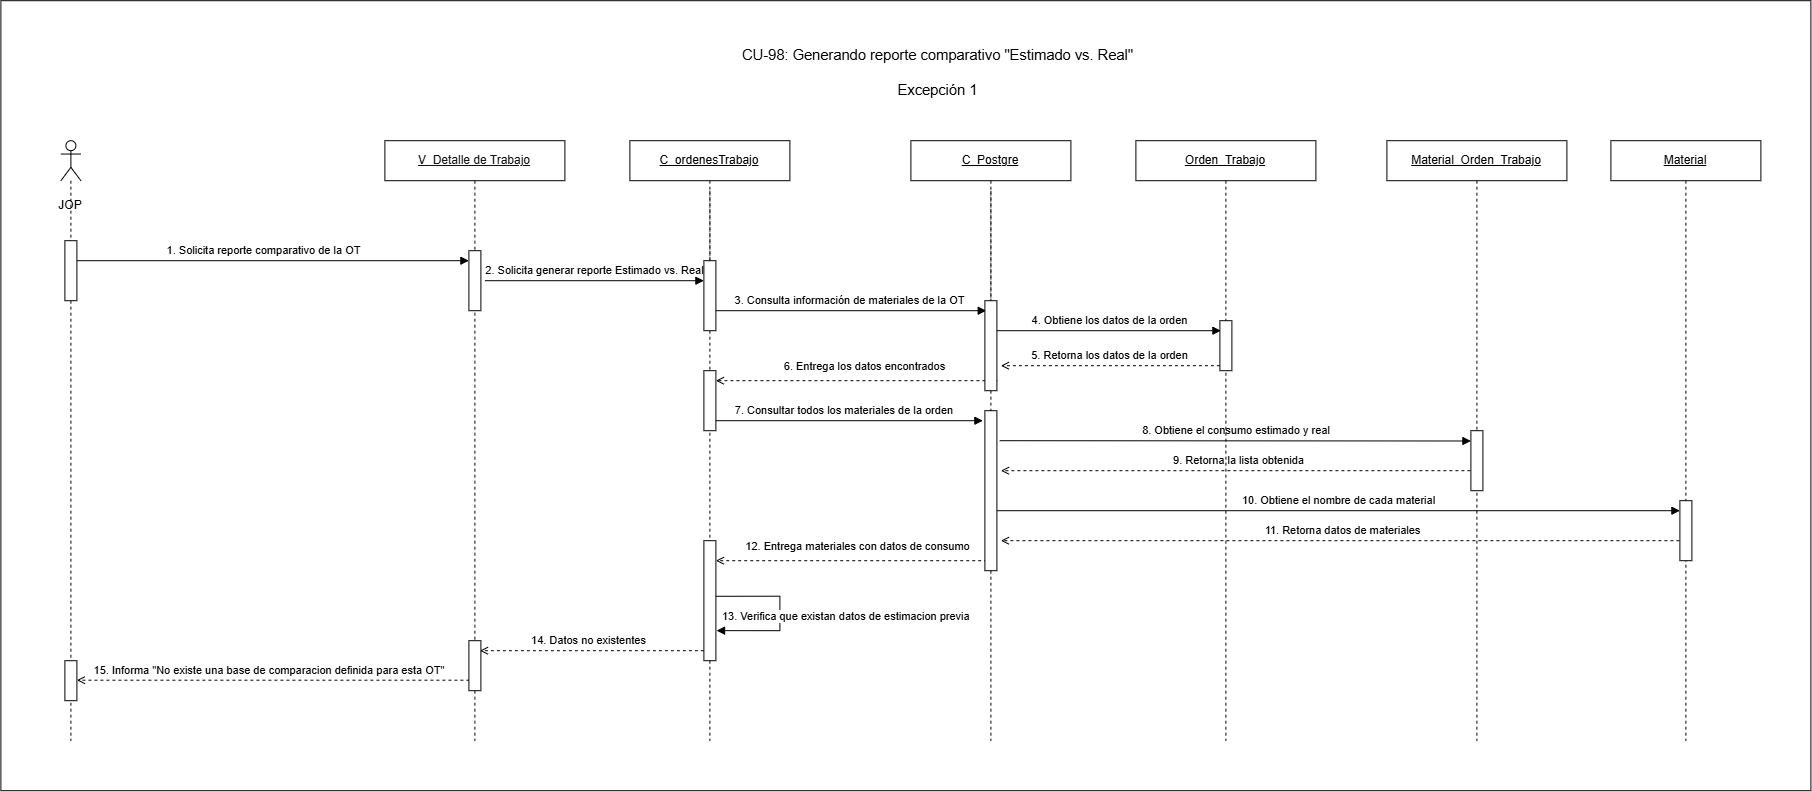

The diagram above was exported from draw.io. Its source (the exported page's mxGraphModel, read from the mxfile embedded in the PNG):
<mxGraphModel dx="1090" dy="321" grid="1" gridSize="10" guides="1" tooltips="1" connect="1" arrows="1" fold="1" page="1" pageScale="1" pageWidth="827" pageHeight="1169" math="0" shadow="0">
  <root>
    <mxCell id="0" />
    <mxCell id="1" parent="0" />
    <mxCell id="EY7A47l7mwWJFGxfLP-p-1" parent="1" style="rounded=0;whiteSpace=wrap;html=1;" value="" vertex="1">
      <mxGeometry height="790" width="1810" x="770" y="1300" as="geometry" />
    </mxCell>
    <mxCell id="EY7A47l7mwWJFGxfLP-p-2" edge="1" parent="1" source="EY7A47l7mwWJFGxfLP-p-9" style="rounded=0;html=1;endArrow=block;endFill=1" value="7. Consultar todos los materiales de la orden&amp;nbsp;">
      <mxGeometry relative="1" y="10" as="geometry">
        <mxPoint as="offset" />
        <mxPoint x="1518" y="1720" as="sourcePoint" />
        <mxPoint x="1752" y="1720" as="targetPoint" />
      </mxGeometry>
    </mxCell>
    <mxCell id="EY7A47l7mwWJFGxfLP-p-3" edge="1" parent="1" style="rounded=0;html=1;endArrow=block;endFill=1" value="10. Obtiene el nombre de cada material">
      <mxGeometry relative="1" x="0.0086" y="10" as="geometry">
        <mxPoint as="offset" />
        <mxPoint x="1760.5" y="1810" as="sourcePoint" />
        <mxPoint x="2449" y="1809.9999999999995" as="targetPoint" />
      </mxGeometry>
    </mxCell>
    <mxCell id="EY7A47l7mwWJFGxfLP-p-4" edge="1" parent="1" source="EY7A47l7mwWJFGxfLP-p-12" style="rounded=0;html=1;endArrow=open;dashed=1;" value="9. Retorna la lista obtenida">
      <mxGeometry relative="1" y="-10" as="geometry">
        <mxPoint as="offset" />
        <mxPoint x="1989" y="1770" as="sourcePoint" />
        <mxPoint x="1770" y="1770" as="targetPoint" />
      </mxGeometry>
    </mxCell>
    <mxCell id="EY7A47l7mwWJFGxfLP-p-5" edge="1" parent="1" style="rounded=0;html=1;endArrow=block;endFill=1;exitX=1.147;exitY=0.198;exitDx=0;exitDy=0;exitPerimeter=0;" value="8. Obtiene el consumo estimado y real&amp;nbsp;">
      <mxGeometry relative="1" x="0.0086" y="10" as="geometry">
        <mxPoint as="offset" />
        <mxPoint x="1768.7639999999997" y="1739.9999999999998" as="sourcePoint" />
        <mxPoint x="2240" y="1740.2999999999995" as="targetPoint" />
      </mxGeometry>
    </mxCell>
    <mxCell id="EY7A47l7mwWJFGxfLP-p-6" edge="1" parent="1" style="rounded=0;html=1;endArrow=open;dashed=1" value="6. Entrega los datos encontrados">
      <mxGeometry relative="1" x="-0.05" y="-14" as="geometry">
        <mxPoint as="offset" />
        <mxPoint x="1766.52" y="1680" as="sourcePoint" />
        <mxPoint x="1484.996666666667" y="1680" as="targetPoint" />
      </mxGeometry>
    </mxCell>
    <mxCell id="EY7A47l7mwWJFGxfLP-p-7" parent="1" style="shape=umlLifeline;perimeter=lifelinePerimeter;whiteSpace=wrap;html=1;container=1;dropTarget=0" value="&lt;u&gt;Orden_Trabajo&lt;/u&gt;" vertex="1">
      <mxGeometry height="600" width="180" x="1905" y="1440" as="geometry" />
    </mxCell>
    <mxCell id="EY7A47l7mwWJFGxfLP-p-8" parent="1" style="shape=umlLifeline;perimeter=lifelinePerimeter;whiteSpace=wrap;html=1;container=1;dropTarget=0" value="&lt;u style=&quot;color: rgb(18, 18, 18);&quot;&gt;V_Detalle de Trabajo&lt;/u&gt;" vertex="1">
      <mxGeometry height="600" width="180" x="1154" y="1440" as="geometry" />
    </mxCell>
    <mxCell id="EY7A47l7mwWJFGxfLP-p-9" parent="1" style="shape=umlLifeline;perimeter=lifelinePerimeter;whiteSpace=wrap;html=1;container=1;dropTarget=0" value="&lt;u&gt;C_ordenesTrabajo&lt;/u&gt;" vertex="1">
      <mxGeometry height="600" width="160" x="1399" y="1440" as="geometry" />
    </mxCell>
    <mxCell id="EY7A47l7mwWJFGxfLP-p-10" parent="1" style="shape=umlLifeline;perimeter=lifelinePerimeter;whiteSpace=wrap;html=1;container=1;dropTarget=0" value="&lt;u&gt;C_Postgre&lt;/u&gt;" vertex="1">
      <mxGeometry height="600" width="160" x="1680" y="1440" as="geometry" />
    </mxCell>
    <mxCell id="EY7A47l7mwWJFGxfLP-p-11" parent="1" style="shape=umlLifeline;perimeter=lifelinePerimeter;whiteSpace=wrap;html=1;container=1;dropTarget=0" value="&lt;u&gt;Material&lt;/u&gt;" vertex="1">
      <mxGeometry height="600" width="150" x="2380" y="1440" as="geometry" />
    </mxCell>
    <mxCell id="EY7A47l7mwWJFGxfLP-p-12" parent="1" style="shape=umlLifeline;perimeter=lifelinePerimeter;whiteSpace=wrap;html=1;container=1;dropTarget=0" value="&lt;u&gt;Material_Orden_Trabajo&lt;/u&gt;" vertex="1">
      <mxGeometry height="600" width="180" x="2156" y="1440" as="geometry" />
    </mxCell>
    <mxCell id="EY7A47l7mwWJFGxfLP-p-13" parent="1" style="fillColor=#ffffff;strokeColor=#000000" vertex="1">
      <mxGeometry height="60" width="12" x="1238" y="1550" as="geometry" />
    </mxCell>
    <mxCell id="EY7A47l7mwWJFGxfLP-p-14" edge="1" parent="1" source="EY7A47l7mwWJFGxfLP-p-21" style="rounded=0;html=1;endArrow=block;endFill=1;" value="1. Solicita reporte comparativo de la OT">
      <mxGeometry relative="1" x="-0.0239" y="10" as="geometry">
        <mxPoint as="offset" />
        <mxPoint x="1029" y="1560" as="sourcePoint" />
        <mxPoint x="1238" y="1560" as="targetPoint" />
      </mxGeometry>
    </mxCell>
    <mxCell id="EY7A47l7mwWJFGxfLP-p-15" edge="1" parent="1" style="edgeStyle=orthogonalEdgeStyle;rounded=0;html=1;endArrow=block;endFill=1" value="2. Solicita generar reporte Estimado vs. Real">
      <mxGeometry relative="1" x="-0.0046" y="10" as="geometry">
        <mxPoint as="offset" />
        <mxPoint x="1254" y="1580" as="sourcePoint" />
        <mxPoint x="1473" y="1580" as="targetPoint" />
      </mxGeometry>
    </mxCell>
    <mxCell id="EY7A47l7mwWJFGxfLP-p-16" edge="1" parent="1" style="rounded=0;html=1;endArrow=block;endFill=1" value="3. Consulta información de materiales de la OT">
      <mxGeometry relative="1" y="10" as="geometry">
        <mxPoint as="offset" />
        <mxPoint x="1483.996666666667" y="1610" as="sourcePoint" />
        <mxPoint x="1755.33" y="1610" as="targetPoint" />
      </mxGeometry>
    </mxCell>
    <mxCell id="EY7A47l7mwWJFGxfLP-p-17" edge="1" parent="1" style="rounded=0;html=1;endArrow=block;endFill=1" value="4. Obtiene los datos de la orden">
      <mxGeometry relative="1" x="0.0128" y="10" as="geometry">
        <mxPoint as="offset" />
        <mxPoint x="1766" y="1630" as="sourcePoint" />
        <mxPoint x="1990" y="1630" as="targetPoint" />
      </mxGeometry>
    </mxCell>
    <mxCell id="EY7A47l7mwWJFGxfLP-p-18" edge="1" parent="1" style="rounded=0;html=1;endArrow=open;dashed=1" value="12. Entrega materiales con datos de consumo">
      <mxGeometry relative="1" x="-0.05" y="-14" as="geometry">
        <mxPoint as="offset" />
        <mxPoint x="1756.33" y="1860" as="sourcePoint" />
        <mxPoint x="1484.996666666667" y="1860" as="targetPoint" />
      </mxGeometry>
    </mxCell>
    <mxCell id="EY7A47l7mwWJFGxfLP-p-19" edge="1" parent="1" style="rounded=0;html=1;endArrow=open;dashed=1" value="14. Datos no existentes">
      <mxGeometry relative="1" x="0.0179" y="-10" as="geometry">
        <mxPoint as="offset" />
        <mxPoint x="1473" y="1950" as="sourcePoint" />
        <mxPoint x="1249" y="1950" as="targetPoint" />
      </mxGeometry>
    </mxCell>
    <mxCell id="EY7A47l7mwWJFGxfLP-p-20" edge="1" parent="1" style="rounded=0;html=1;endArrow=open;dashed=1;" value="15. Informa &quot;No existe una base de comparacion definida para esta OT&quot;&amp;nbsp;">
      <mxGeometry relative="1" x="0.027" y="-10" as="geometry">
        <mxPoint as="offset" />
        <mxPoint x="1244.5" y="1979.4999999999998" as="sourcePoint" />
        <mxPoint x="846" y="1979.5" as="targetPoint" />
      </mxGeometry>
    </mxCell>
    <mxCell id="EY7A47l7mwWJFGxfLP-p-21" parent="1" style="shape=umlLifeline;perimeter=lifelinePerimeter;whiteSpace=wrap;html=1;container=1;dropTarget=0;collapsible=0;recursiveResize=0;outlineConnect=0;portConstraint=eastwest;newEdgeStyle={&quot;curved&quot;:0,&quot;rounded&quot;:0};participant=umlActor;" value="" vertex="1">
      <mxGeometry height="600" width="20" x="830" y="1440" as="geometry" />
    </mxCell>
    <mxCell id="EY7A47l7mwWJFGxfLP-p-22" parent="1" style="text;html=1;whiteSpace=wrap;strokeColor=none;fillColor=none;align=center;verticalAlign=middle;rounded=0;" value="JOP" vertex="1">
      <mxGeometry height="30" width="60" x="810" y="1490" as="geometry" />
    </mxCell>
    <mxCell id="EY7A47l7mwWJFGxfLP-p-23" edge="1" parent="1" style="dashed=1;strokeWidth=1;endArrow=none;endFill=0;" target="EY7A47l7mwWJFGxfLP-p-24" value="">
      <mxGeometry relative="1" as="geometry">
        <mxPoint x="1479" y="1490" as="sourcePoint" />
        <mxPoint x="1479" y="2070" as="targetPoint" />
      </mxGeometry>
    </mxCell>
    <mxCell id="EY7A47l7mwWJFGxfLP-p-24" parent="1" style="fillColor=#ffffff;strokeColor=#000000" vertex="1">
      <mxGeometry height="70" width="12" x="1473" y="1560" as="geometry" />
    </mxCell>
    <mxCell id="EY7A47l7mwWJFGxfLP-p-25" edge="1" parent="1" style="dashed=1;strokeWidth=1;endArrow=none;endFill=0;" target="EY7A47l7mwWJFGxfLP-p-26" value="">
      <mxGeometry relative="1" as="geometry">
        <mxPoint x="1760" y="1490" as="sourcePoint" />
        <mxPoint x="1760" y="2070" as="targetPoint" />
      </mxGeometry>
    </mxCell>
    <mxCell id="EY7A47l7mwWJFGxfLP-p-26" parent="1" style="fillColor=#ffffff;strokeColor=#000000" vertex="1">
      <mxGeometry height="90" width="12" x="1754" y="1600" as="geometry" />
    </mxCell>
    <mxCell id="EY7A47l7mwWJFGxfLP-p-27" parent="1" style="fillColor=#ffffff;strokeColor=#000000" vertex="1">
      <mxGeometry height="50" width="12" x="1989" y="1620" as="geometry" />
    </mxCell>
    <mxCell id="EY7A47l7mwWJFGxfLP-p-28" parent="1" style="fillColor=#ffffff;strokeColor=#000000" vertex="1">
      <mxGeometry height="60" width="12" x="834" y="1540" as="geometry" />
    </mxCell>
    <mxCell id="EY7A47l7mwWJFGxfLP-p-29" edge="1" parent="1" style="rounded=0;html=1;endArrow=open;dashed=1;" value="5. Retorna los datos de la orden">
      <mxGeometry relative="1" y="-10" as="geometry">
        <mxPoint as="offset" />
        <mxPoint x="1989" y="1665" as="sourcePoint" />
        <mxPoint x="1770" y="1665" as="targetPoint" />
      </mxGeometry>
    </mxCell>
    <mxCell id="EY7A47l7mwWJFGxfLP-p-30" parent="1" style="fillColor=#ffffff;strokeColor=#000000" vertex="1">
      <mxGeometry height="120" width="12" x="1473" y="1840" as="geometry" />
    </mxCell>
    <mxCell id="EY7A47l7mwWJFGxfLP-p-31" edge="1" parent="1" style="html=1;align=left;spacingLeft=2;endArrow=block;rounded=0;edgeStyle=orthogonalEdgeStyle;curved=0;rounded=0;entryX=1.111;entryY=0.531;entryDx=0;entryDy=0;entryPerimeter=0;" value="&lt;span style=&quot;text-align: center;&quot;&gt;13. Verifica que existan datos de estimacion previa&lt;/span&gt;">
      <mxGeometry relative="1" x="0.9669" y="-14" as="geometry">
        <mxPoint as="offset" />
        <Array as="points">
          <mxPoint x="1549" y="1895.5900000000001" />
          <mxPoint x="1549" y="1929.92" />
        </Array>
        <mxPoint x="1485" y="1895.5900000000001" as="sourcePoint" />
        <mxPoint x="1485.6619999999998" y="1929.9300000000003" as="targetPoint" />
      </mxGeometry>
    </mxCell>
    <mxCell id="EY7A47l7mwWJFGxfLP-p-32" parent="1" style="fillColor=#ffffff;strokeColor=#000000" vertex="1">
      <mxGeometry height="50" width="12" x="1238" y="1940" as="geometry" />
    </mxCell>
    <mxCell id="EY7A47l7mwWJFGxfLP-p-33" parent="1" style="fillColor=#ffffff;strokeColor=#000000" vertex="1">
      <mxGeometry height="40" width="12" x="834" y="1960" as="geometry" />
    </mxCell>
    <mxCell id="EY7A47l7mwWJFGxfLP-p-35" parent="1" style="fillColor=#ffffff;strokeColor=#000000" vertex="1">
      <mxGeometry height="60" width="12" x="1473" y="1670" as="geometry" />
    </mxCell>
    <mxCell id="EY7A47l7mwWJFGxfLP-p-36" parent="1" style="fillColor=#ffffff;strokeColor=#000000" vertex="1">
      <mxGeometry height="160" width="12" x="1754" y="1710" as="geometry" />
    </mxCell>
    <mxCell id="EY7A47l7mwWJFGxfLP-p-37" parent="1" style="fillColor=#ffffff;strokeColor=#000000" vertex="1">
      <mxGeometry height="60" width="12" x="2240" y="1730" as="geometry" />
    </mxCell>
    <mxCell id="EY7A47l7mwWJFGxfLP-p-38" edge="1" parent="1" source="EY7A47l7mwWJFGxfLP-p-11" style="rounded=0;html=1;endArrow=open;dashed=1" value="11. Retorna datos de materiales">
      <mxGeometry relative="1" y="-10" as="geometry">
        <mxPoint as="offset" />
        <mxPoint x="2234" y="1840" as="sourcePoint" />
        <mxPoint x="1770" y="1840" as="targetPoint" />
      </mxGeometry>
    </mxCell>
    <mxCell id="EY7A47l7mwWJFGxfLP-p-39" parent="1" style="fillColor=#ffffff;strokeColor=#000000" vertex="1">
      <mxGeometry height="60" width="12" x="2449" y="1800" as="geometry" />
    </mxCell>
    <mxCell id="e2i-dZ6Rpx-TaRsrdaff-1" parent="1" style="text;whiteSpace=wrap;html=1;fontColor=#000000;" value="&lt;span style=&quot;font-family: Arial, sans-serif; font-size: 14.6667px; font-style: normal; font-variant-ligatures: normal; font-variant-caps: normal; font-weight: 400; letter-spacing: normal; orphans: 2; text-align: start; text-indent: 0px; text-transform: none; widows: 2; word-spacing: 0px; -webkit-text-stroke-width: 0px; white-space: pre-wrap; text-decoration-thickness: initial; text-decoration-style: initial; text-decoration-color: initial; float: none; display: inline !important;&quot;&gt;CU-98: Generando reporte comparativo &quot;Estimado vs. Real&quot;&lt;/span&gt;&lt;div&gt;&lt;span style=&quot;font-family: Arial, sans-serif; font-size: 14.6667px; font-style: normal; font-variant-ligatures: normal; font-variant-caps: normal; font-weight: 400; letter-spacing: normal; orphans: 2; text-align: start; text-indent: 0px; text-transform: none; widows: 2; word-spacing: 0px; -webkit-text-stroke-width: 0px; white-space: pre-wrap; text-decoration-thickness: initial; text-decoration-style: initial; text-decoration-color: initial; float: none; display: inline !important;&quot;&gt;&lt;br&gt;&lt;/span&gt;&lt;/div&gt;&lt;div style=&quot;text-align: center;&quot;&gt;&lt;span style=&quot;font-family: Arial, sans-serif; font-size: 14.6667px; font-style: normal; font-variant-ligatures: normal; font-variant-caps: normal; font-weight: 400; letter-spacing: normal; orphans: 2; text-indent: 0px; text-transform: none; widows: 2; word-spacing: 0px; -webkit-text-stroke-width: 0px; white-space: pre-wrap; text-decoration-thickness: initial; text-decoration-style: initial; text-decoration-color: initial; float: none; display: inline !important;&quot;&gt;Excepción 1&lt;/span&gt;&lt;/div&gt;" vertex="1">
      <mxGeometry height="40" width="430" x="1510" y="1340" as="geometry" />
    </mxCell>
  </root>
</mxGraphModel>